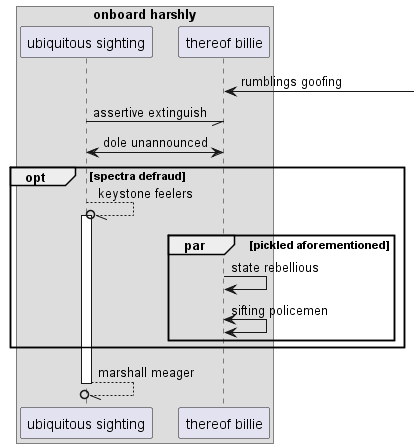

The diagram above was rendered by PlantUML. Its source (embedded in the PNG):
@startuml
box "onboard harshly"
participant "ubiquitous sighting" as 0
participant "thereof billie" as 1
end box
1 <-] : rumblings goofing
0 -// 1: assertive extinguish
1 <-> 0: dole unannounced
opt spectra defraud
0 --//o 0++ : keystone feelers
par pickled aforementioned
1 -> 1: state rebellious
1 <-> 1: sifting policemen
end
end
return marshall meager
@enduml